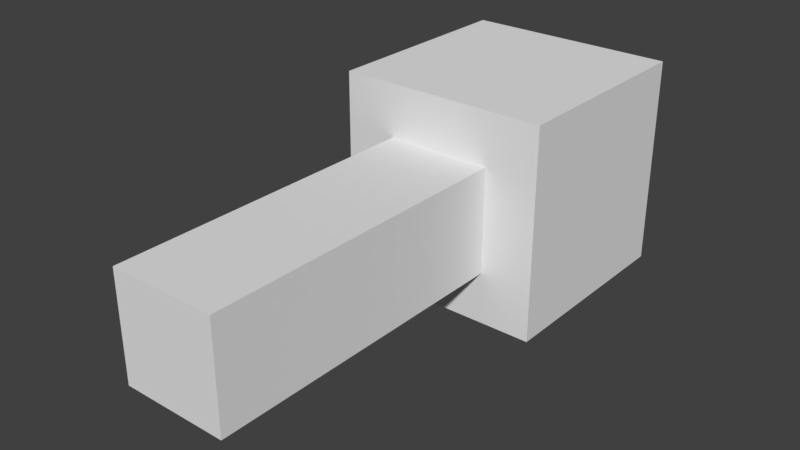 # Source: arbolModelo.blend  (saved by Blender 2.78.0; exported with 4.5.12 LTS)
import bpy
from mathutils import Matrix  # noqa: F401  (used for matrix-valued properties, if any)

bpy.ops.wm.read_factory_settings(use_empty=True)
scene = bpy.context.scene
scene.name = 'Scene'

# ---- collections
col_collection_1 = bpy.data.collections.new('Collection 1'); scene.collection.children.link(col_collection_1)

# ---- materials (node trees are filled in below, after node groups)
mat_arbollateral = bpy.data.materials.new('ArbolLateral')
mat_arbollateral.alpha_threshold = 0.0
mat_arbollateral.use_transparent_shadow = False
mat_arbollateral.roughness = 0.5
mat_arbollateral.specular_intensity = 0.0
mat_arbollateral.line_color = (0.0, 0.0, 0.0, 1.0)
mat_arbocopa = bpy.data.materials.new('ArboCopa')
mat_arbocopa.alpha_threshold = 0.0
mat_arbocopa.use_transparent_shadow = False
mat_arbocopa.roughness = 0.5
mat_arbocopa.specular_intensity = 0.0
mat_tronco = bpy.data.materials.new('Tronco')
mat_tronco.alpha_threshold = 0.0
mat_tronco.use_transparent_shadow = False
mat_tronco.roughness = 0.5
mat_tronco.specular_intensity = 0.0

# ---- material node trees

# ---- world
world_world = bpy.data.worlds.new('World'); scene.world = world_world
world_world.color = (0.05088, 0.05088, 0.05088)
world_world.use_sun_shadow = False
world_world.sun_shadow_jitter_overblur = 0.0
world_world.cycles.sampling_method = 'MANUAL'

# ---- meshes
me_cube = bpy.data.meshes.new('Cube')
me_cube.from_pydata([(0.25, 0.0, -0.25), (-0.25, 1.788e-07, -0.25), (0.25, -5.96e-07, 0.25), (-0.25, 3.576e-07, 0.25), (0.25, 1.5, -0.25), (-0.25, 1.5, -0.25), (0.25, 1.5, 0.25), (-0.25, 1.5, 0.25), (0.5, 1.5, -0.5), (-0.5, 1.5, -0.5), (0.5, 1.5, 0.5), (-0.5, 1.5, 0.5), (0.5, 2.5, -0.5), (-0.5, 2.5, -0.5), (0.5, 2.5, 0.5), (-0.5, 2.5, 0.5)], [], [(0, 2, 3, 1), (6, 10, 11, 7), (2, 6, 7, 3), (0, 4, 6, 2), (3, 7, 5, 1), (1, 5, 4, 0), (11, 15, 13, 9), (4, 8, 10, 6), (7, 11, 9, 5), (5, 9, 8, 4), (12, 13, 15, 14), (9, 13, 12, 8), (10, 14, 15, 11), (8, 12, 14, 10)])
me_cube.polygons.foreach_set('material_index', [2, 1, 2, 2, 2, 2, 0, 1, 1, 1, 1, 0, 0, 0])
_uv = me_cube.uv_layers.new(name='UVMap')
_uv.uv.foreach_set('vector', [0.9999, 5.773e-05, 5.773e-05, 5.821e-05, 5.785e-05, 0.3334, 0.9999, 0.3334, 0.25, 0.2501, 9.998e-05, 0.0001014, 0.0001001, 0.9999, 0.25, 0.75, 1.0, 0.9931, 1.0, -0.006881, 3.35e-05, -0.006881, 3.368e-05, 0.9931, 1.0, 0.9931, 1.0, -0.006881, 3.326e-05, -0.006881, 3.344e-05, 0.9931, 1.0, 0.9983, 1.0, -0.001673, 3.308e-05, -0.001673, 3.371e-05, 0.9983, 1.0, 0.9931, 1.0, -0.006881, 3.302e-05, -0.006881, 3.32e-05, 0.9931, 0.0001002, 0.0001003, 9.984e-05, 0.9999, 0.9999, 0.9999, 0.9999, 0.0001001, 0.7499, 0.2501, 0.9999, 9.998e-05, 9.998e-05, 0.0001014, 0.25, 0.2501, 0.25, 0.75, 0.0001001, 0.9999, 0.9999, 0.9999, 0.7499, 0.7499, 0.7499, 0.7499, 0.9999, 0.9999, 0.9999, 9.998e-05, 0.7499, 0.2501, 0.9999, 9.998e-05, 9.998e-05, 0.0001005, 9.998e-05, 0.9999, 0.9999, 0.9999, 0.9999, 0.9999, 0.9999, 9.996e-05, 9.996e-05, 0.0001002, 0.000101, 0.9999, 0.9999, 0.9999, 0.9999, 9.996e-05, 9.99e-05, 0.0001, 0.0001006, 0.9999, 9.996e-05, 0.0001007, 9.996e-05, 0.9999, 0.9999, 0.9999, 0.9999, 9.996e-05])
me_cube.materials.append(mat_arbollateral)
me_cube.materials.append(mat_arbocopa)
me_cube.materials.append(mat_tronco)
me_cube.use_remesh_preserve_volume = False
me_cube.use_remesh_preserve_attributes = False
me_cube.use_mirror_vertex_groups = False
me_cube.update()

# ---- objects
ob_cube = bpy.data.objects.new('Cube', me_cube)

# ---- transforms, parenting, visibility, modifiers, constraints
ob_cube.location = (0.0, 0.0, 0.0)
ob_cube.lock_rotations_4d = False
ob_cube.empty_display_type = 'ARROWS'
ob_cube.lineart.crease_threshold = 0.0

# ---- collection membership
col_collection_1.objects.link(ob_cube)

# ---- scene / render settings (as saved in the file)
scene.frame_start = 1; scene.frame_end = 250; scene.frame_set(1)
scene.render.engine = 'BLENDER_EEVEE_NEXT'
scene.render.resolution_percentage = 50
scene.render.dither_intensity = 0.0
scene.cycles.use_denoising = False
scene.cycles.samples = 128
scene.cycles.sampling_pattern = 'TABULATED_SOBOL'
scene.cycles.light_sampling_threshold = 0.0
scene.cycles.use_adaptive_sampling = False
scene.cycles.use_light_tree = False
scene.cycles.blur_glossy = 0.0
scene.cycles.sample_clamp_indirect = 0.0
scene.view_settings.view_transform = 'Standard'
bpy.context.view_layer.update()

# ---- added for rendering (the .blend has no active camera and no usable light): camera, sun
cam_auto = bpy.data.cameras.new('AutoCamera')
cam_auto.lens = 50.0
cam_auto.sensor_width = 36.0
cam_auto.clip_end = 1000.0
ob_auto_camera = bpy.data.objects.new('AutoCamera', cam_auto)
scene.collection.objects.link(ob_auto_camera)
ob_auto_camera.location = (2.65751, -1.93901, 2.12601)
ob_auto_camera.rotation_euler = (1.09748, -7.21219e-08, 0.694738)
scene.camera = ob_auto_camera
light_auto_sun = bpy.data.lights.new('AutoSun', 'SUN')
light_auto_sun.energy = 3.0
light_auto_sun.angle = 0.0523599
ob_auto_sun = bpy.data.objects.new('AutoSun', light_auto_sun)
scene.collection.objects.link(ob_auto_sun)
ob_auto_sun.rotation_euler = (0.872665, 0.174533, 0.523599)
bpy.context.view_layer.update()
